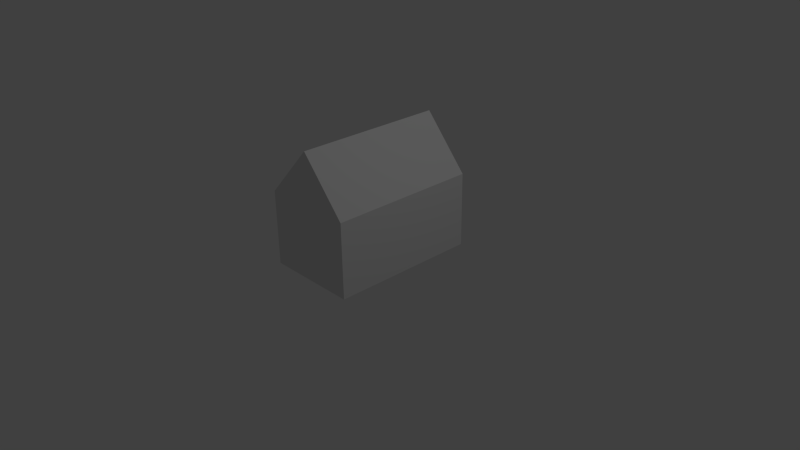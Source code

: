 # Source: house.blend  (saved by Blender 2.71.0; exported with 4.5.12 LTS)
import bpy
from mathutils import Matrix  # noqa: F401  (used for matrix-valued properties, if any)

bpy.ops.wm.read_factory_settings(use_empty=True)
scene = bpy.context.scene
scene.name = 'Scene'

# ---- collections
col_collection_1 = bpy.data.collections.new('Collection 1'); scene.collection.children.link(col_collection_1)

# ---- materials (node trees are filled in below, after node groups)
mat_material = bpy.data.materials.new('Material')
mat_material.alpha_threshold = 0.0
mat_material.use_transparent_shadow = False
mat_material.roughness = 0.5
mat_material.line_color = (0.0, 0.0, 0.0, 1.0)

# ---- material node trees

# ---- world
world_world = bpy.data.worlds.new('World'); scene.world = world_world
world_world.color = (0.05088, 0.05088, 0.05088)
world_world.use_sun_shadow = False
world_world.sun_shadow_jitter_overblur = 0.0
world_world.cycles.sampling_method = 'MANUAL'
world_world.cycles.sample_map_resolution = 256

# ---- cameras
cam_camera = bpy.data.cameras.new('Camera')
cam_camera.clip_end = 100.0
cam_camera.lens = 35.0
cam_camera.sensor_width = 32.0
cam_camera.sensor_height = 18.0
cam_camera.ortho_scale = 7.314
cam_camera.dof.focus_distance = 0.0
cam_camera.dof.aperture_fstop = 128.0

# ---- lights
light_lamp = bpy.data.lights.new('Lamp', 'POINT')
light_lamp.transmission_factor = 0.0
light_lamp.cutoff_distance = 30.0
light_lamp.energy = 100.0
light_lamp.shadow_buffer_clip_start = 1.001
light_lamp.shadow_soft_size = 0.1
light_lamp.shadow_maximum_resolution = 0.006
light_lamp.use_absolute_resolution = True
light_lamp.cycles.use_multiple_importance_sampling = False

# ---- meshes
me_cube = bpy.data.meshes.new('Cube')
me_cube.from_pydata([(0.5978, 1.0, 0.002276), (0.5978, -1.0, 0.002276), (-0.6477, -1.0, 0.002276), (-0.6477, 1.0, 0.002276), (0.5978, 1.0, 1.0), (0.5978, -1.0, 1.0), (-0.6477, -1.0, 1.0), (-0.6477, 1.0, 1.0), (0.5978, -5.364e-07, 1.0), (2.384e-07, 1.0, 1.696), (-5.364e-07, -1.0, 1.696), (-0.6477, 1.788e-07, 1.0), (-1.49e-07, -1.788e-07, 1.696)], [], [(0, 1, 2, 3), (12, 11, 6, 10), (0, 4, 8, 5, 1), (1, 5, 10, 6, 2), (2, 6, 11, 7, 3), (4, 0, 3, 7, 9), (8, 12, 10, 5), (4, 9, 12, 8), (9, 7, 11, 12)])
me_cube.materials.append(mat_material)
me_cube.use_remesh_preserve_volume = False
me_cube.use_remesh_preserve_attributes = False
me_cube.use_mirror_vertex_groups = False
me_cube.update()

# ---- objects
ob_cube = bpy.data.objects.new('Cube', me_cube)
ob_lamp = bpy.data.objects.new('Lamp', light_lamp)
ob_camera = bpy.data.objects.new('Camera', cam_camera)

# ---- transforms, parenting, visibility, modifiers, constraints
ob_cube.location = (0.0, 0.0, 0.0)
ob_cube.lock_rotations_4d = False
ob_cube.empty_display_type = 'ARROWS'
ob_cube.lineart.crease_threshold = 0.0
ob_lamp.location = (4.076, 1.005, 5.904)
ob_lamp.rotation_euler = (0.6503, 0.05522, 1.866)
ob_lamp.lock_rotations_4d = False
ob_lamp.empty_display_type = 'ARROWS'
ob_lamp.color = (0.0, 0.0, 0.0, 0.0)
ob_lamp.lineart.crease_threshold = 0.0
ob_camera.location = (7.481, -6.508, 5.344)
ob_camera.rotation_euler = (1.109, 0.01082, 0.8149)
ob_camera.lock_rotations_4d = False
ob_camera.empty_display_type = 'ARROWS'
ob_camera.color = (0.0, 0.0, 0.0, 0.0)
ob_camera.display_type = 'WIRE'
ob_camera.lineart.crease_threshold = 0.0

# ---- collection membership
col_collection_1.objects.link(ob_cube)
col_collection_1.objects.link(ob_lamp)
col_collection_1.objects.link(ob_camera)

# ---- scene / render settings (as saved in the file)
scene.camera = ob_camera
scene.frame_start = 1; scene.frame_end = 250; scene.frame_set(1)
scene.render.engine = 'BLENDER_EEVEE_NEXT'
scene.render.resolution_percentage = 50
scene.render.dither_intensity = 0.0
scene.cycles.use_denoising = False
scene.cycles.samples = 10
scene.cycles.sampling_pattern = 'TABULATED_SOBOL'
scene.cycles.light_sampling_threshold = 0.0
scene.cycles.use_adaptive_sampling = False
scene.cycles.use_light_tree = False
scene.cycles.blur_glossy = 0.0
scene.cycles.volume_bounces = 1
scene.cycles.pixel_filter_type = 'GAUSSIAN'
scene.cycles.sample_clamp_indirect = 0.0
scene.view_settings.view_transform = 'Standard'
bpy.context.view_layer.update()

